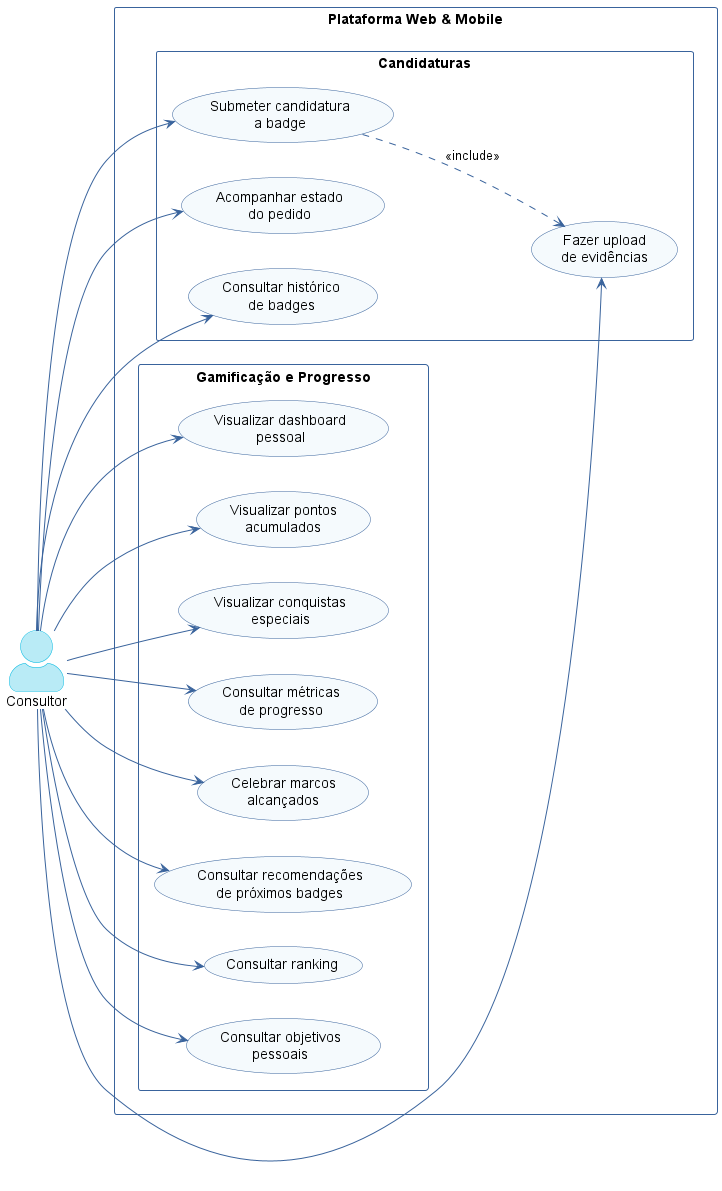

The diagram above was rendered by PlantUML. Its source (embedded in the PNG):
@startuml use-case-consultor-2
left to right direction
skinparam actorStyle awesome
skinparam packageStyle rectangle
skinparam usecaseBackgroundColor #F5FAFD
skinparam usecaseBorderColor #39639C
skinparam actorBackgroundColor #B9EBF6
skinparam actorBorderColor #00B8E0
skinparam arrowColor #39639C
skinparam packageBorderColor #39639C
skinparam packageFontColor #39639C
skinparam defaultFontName Inter

actor "Consultor" as C

rectangle "Plataforma Web & Mobile" {

  package "Candidaturas" {
    usecase "Submeter candidatura\na badge" as UC20
    usecase "Fazer upload\nde evidências" as UC21
    usecase "Acompanhar estado\ndo pedido" as UC22
    usecase "Consultar histórico\nde badges" as UC23
  }

  package "Gamificação e Progresso" {
    usecase "Visualizar dashboard\npessoal" as UC30
    usecase "Visualizar pontos\nacumulados" as UC31
    usecase "Visualizar conquistas\nespeciais" as UC32
    usecase "Consultar métricas\nde progresso" as UC33
    usecase "Celebrar marcos\nalcançados" as UC34
    usecase "Consultar recomendações\nde próximos badges" as UC35
    usecase "Consultar ranking" as UC36
    usecase "Consultar objetivos\npessoais" as UC37
  }
}

C --> UC20
C --> UC21
C --> UC22
C --> UC23

C --> UC30
C --> UC31
C --> UC32
C --> UC33
C --> UC34
C --> UC35
C --> UC36
C --> UC37

UC20 ..> UC21 : <<include>>

@enduml